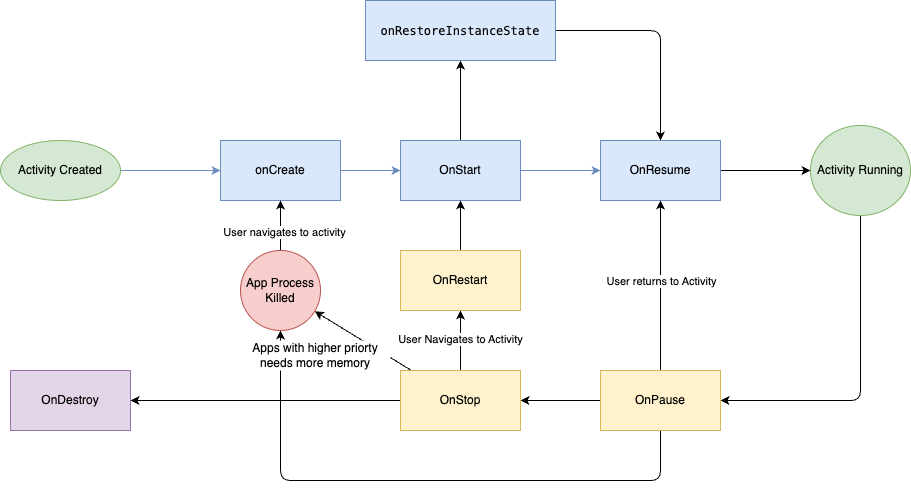

The diagram above was exported from draw.io. Its source (the exported page's mxGraphModel, read from the mxfile embedded in the PNG):
<mxGraphModel dx="1021" dy="675" grid="1" gridSize="10" guides="1" tooltips="1" connect="1" arrows="1" fold="1" page="1" pageScale="1" pageWidth="3300" pageHeight="2339" math="0" shadow="0">
  <root>
    <mxCell id="0" />
    <mxCell id="1" parent="0" />
    <mxCell id="4" value="" style="edgeStyle=none;html=1;fillColor=#dae8fc;strokeColor=#6c8ebf;" edge="1" parent="1" source="2" target="3">
      <mxGeometry relative="1" as="geometry" />
    </mxCell>
    <mxCell id="2" value="Activity Created" style="ellipse;whiteSpace=wrap;html=1;rounded=0;fillColor=#d5e8d4;strokeColor=#82b366;" vertex="1" parent="1">
      <mxGeometry x="40" y="230" width="120" height="60" as="geometry" />
    </mxCell>
    <mxCell id="6" value="" style="edgeStyle=none;html=1;fillColor=#dae8fc;strokeColor=#6c8ebf;" edge="1" parent="1" source="3" target="5">
      <mxGeometry relative="1" as="geometry" />
    </mxCell>
    <mxCell id="3" value="onCreate" style="rounded=0;whiteSpace=wrap;html=1;fillColor=#dae8fc;strokeColor=#6c8ebf;" vertex="1" parent="1">
      <mxGeometry x="260" y="230" width="120" height="60" as="geometry" />
    </mxCell>
    <mxCell id="8" value="" style="edgeStyle=none;html=1;fillColor=#dae8fc;strokeColor=#6c8ebf;" edge="1" parent="1" source="5" target="7">
      <mxGeometry relative="1" as="geometry" />
    </mxCell>
    <mxCell id="34" value="" style="edgeStyle=none;html=1;" edge="1" parent="1" source="5" target="33">
      <mxGeometry relative="1" as="geometry" />
    </mxCell>
    <mxCell id="5" value="OnStart" style="rounded=0;whiteSpace=wrap;html=1;fillColor=#dae8fc;strokeColor=#6c8ebf;" vertex="1" parent="1">
      <mxGeometry x="440" y="230" width="120" height="60" as="geometry" />
    </mxCell>
    <mxCell id="11" value="" style="edgeStyle=none;html=1;" edge="1" parent="1" source="7" target="10">
      <mxGeometry relative="1" as="geometry" />
    </mxCell>
    <mxCell id="7" value="OnResume" style="rounded=0;whiteSpace=wrap;html=1;fillColor=#dae8fc;strokeColor=#6c8ebf;" vertex="1" parent="1">
      <mxGeometry x="640" y="230" width="120" height="60" as="geometry" />
    </mxCell>
    <mxCell id="14" value="" style="edgeStyle=orthogonalEdgeStyle;html=1;entryX=1;entryY=0.5;entryDx=0;entryDy=0;" edge="1" parent="1" source="10" target="13">
      <mxGeometry relative="1" as="geometry">
        <Array as="points">
          <mxPoint x="900" y="490" />
        </Array>
      </mxGeometry>
    </mxCell>
    <mxCell id="10" value="Activity Running" style="ellipse;whiteSpace=wrap;html=1;rounded=0;fillColor=#d5e8d4;strokeColor=#82b366;" vertex="1" parent="1">
      <mxGeometry x="850" y="215" width="100" height="90" as="geometry" />
    </mxCell>
    <mxCell id="16" value="" style="edgeStyle=none;html=1;" edge="1" parent="1" source="13" target="15">
      <mxGeometry relative="1" as="geometry" />
    </mxCell>
    <mxCell id="19" style="edgeStyle=none;html=1;entryX=0.5;entryY=1;entryDx=0;entryDy=0;" edge="1" parent="1" source="13" target="7">
      <mxGeometry relative="1" as="geometry" />
    </mxCell>
    <mxCell id="20" value="User returns to Activity" style="edgeLabel;html=1;align=center;verticalAlign=middle;resizable=0;points=[];" vertex="1" connectable="0" parent="19">
      <mxGeometry x="0.0444" relative="1" as="geometry">
        <mxPoint as="offset" />
      </mxGeometry>
    </mxCell>
    <mxCell id="29" style="edgeStyle=orthogonalEdgeStyle;html=1;entryX=0.5;entryY=1;entryDx=0;entryDy=0;" edge="1" parent="1" source="13" target="26">
      <mxGeometry relative="1" as="geometry">
        <Array as="points">
          <mxPoint x="700" y="570" />
          <mxPoint x="320" y="570" />
        </Array>
      </mxGeometry>
    </mxCell>
    <mxCell id="13" value="OnPause" style="rounded=0;whiteSpace=wrap;html=1;fillColor=#fff2cc;strokeColor=#d6b656;" vertex="1" parent="1">
      <mxGeometry x="640" y="460" width="120" height="60" as="geometry" />
    </mxCell>
    <mxCell id="18" value="" style="edgeStyle=none;html=1;" edge="1" parent="1" source="15" target="17">
      <mxGeometry relative="1" as="geometry" />
    </mxCell>
    <mxCell id="23" value="User Navigates to Activity" style="edgeStyle=none;html=1;" edge="1" parent="1" source="15" target="22">
      <mxGeometry relative="1" as="geometry" />
    </mxCell>
    <mxCell id="27" value="" style="edgeStyle=none;html=1;" edge="1" parent="1" source="15" target="26">
      <mxGeometry relative="1" as="geometry" />
    </mxCell>
    <mxCell id="15" value="OnStop" style="rounded=0;whiteSpace=wrap;html=1;fillColor=#fff2cc;strokeColor=#d6b656;" vertex="1" parent="1">
      <mxGeometry x="440" y="460" width="120" height="60" as="geometry" />
    </mxCell>
    <mxCell id="17" value="OnDestroy" style="rounded=0;whiteSpace=wrap;html=1;fillColor=#e1d5e7;strokeColor=#9673a6;" vertex="1" parent="1">
      <mxGeometry x="50" y="460" width="120" height="60" as="geometry" />
    </mxCell>
    <mxCell id="24" style="edgeStyle=none;html=1;entryX=0.5;entryY=1;entryDx=0;entryDy=0;" edge="1" parent="1" source="22" target="5">
      <mxGeometry relative="1" as="geometry" />
    </mxCell>
    <mxCell id="22" value="OnRestart" style="rounded=0;whiteSpace=wrap;html=1;fillColor=#fff2cc;strokeColor=#d6b656;" vertex="1" parent="1">
      <mxGeometry x="440" y="340" width="120" height="60" as="geometry" />
    </mxCell>
    <mxCell id="28" style="edgeStyle=none;html=1;entryX=0.5;entryY=1;entryDx=0;entryDy=0;" edge="1" parent="1" source="26" target="3">
      <mxGeometry relative="1" as="geometry" />
    </mxCell>
    <mxCell id="31" value="User navigates to activity" style="edgeLabel;html=1;align=center;verticalAlign=middle;resizable=0;points=[];" vertex="1" connectable="0" parent="28">
      <mxGeometry x="-0.2663" y="-3" relative="1" as="geometry">
        <mxPoint as="offset" />
      </mxGeometry>
    </mxCell>
    <mxCell id="26" value="App Process Killed" style="ellipse;whiteSpace=wrap;html=1;rounded=0;fillColor=#f8cecc;strokeColor=#b85450;" vertex="1" parent="1">
      <mxGeometry x="280" y="340" width="80" height="80" as="geometry" />
    </mxCell>
    <mxCell id="30" value="Apps with higher priorty needs more memory" style="text;html=1;align=center;verticalAlign=middle;whiteSpace=wrap;rounded=0;fillColor=default;" vertex="1" parent="1">
      <mxGeometry x="280" y="430" width="150" height="30" as="geometry" />
    </mxCell>
    <mxCell id="35" style="edgeStyle=orthogonalEdgeStyle;html=1;entryX=0.5;entryY=0;entryDx=0;entryDy=0;" edge="1" parent="1" source="33" target="7">
      <mxGeometry relative="1" as="geometry" />
    </mxCell>
    <mxCell id="33" value="&lt;div style=&quot;color: rgb(0, 0, 0); font-family: Menlo, Monaco, &amp;quot;Courier New&amp;quot;, monospace; line-height: 18px; white-space: pre;&quot;&gt;&lt;span style=&quot;color: rgb(0, 0, 0);&quot;&gt;onRestoreInstanceState&lt;/span&gt;&lt;/div&gt;" style="rounded=0;whiteSpace=wrap;html=1;fillColor=#dae8fc;strokeColor=#6c8ebf;" vertex="1" parent="1">
      <mxGeometry x="405" y="90" width="190" height="60" as="geometry" />
    </mxCell>
  </root>
</mxGraphModel>